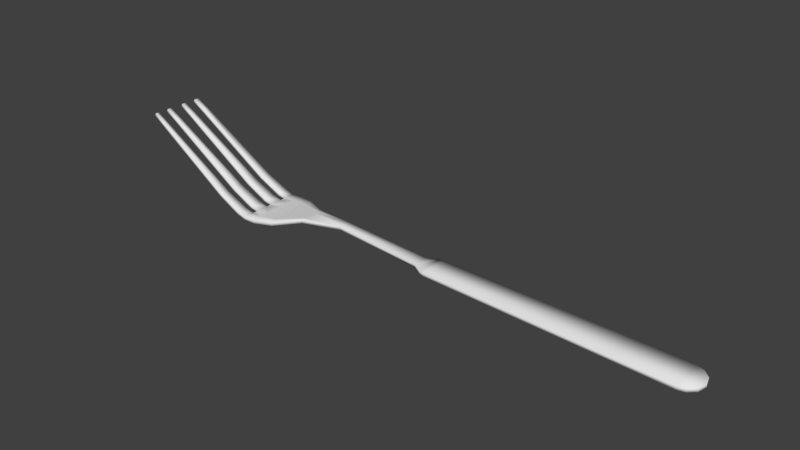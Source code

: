 # Source: Fork.blend  (saved by Blender 2.55.0; exported with 4.5.12 LTS)
import bpy
from mathutils import Matrix  # noqa: F401  (used for matrix-valued properties, if any)

bpy.ops.wm.read_factory_settings(use_empty=True)
scene = bpy.context.scene
scene.name = 'Scene'

# ---- collections
col_collection_1 = bpy.data.collections.new('Collection 1'); scene.collection.children.link(col_collection_1)

# ---- world
world_world = bpy.data.worlds.new('World'); scene.world = world_world
world_world.color = (0.05088, 0.05088, 0.05088)
world_world.use_sun_shadow = False
world_world.sun_shadow_jitter_overblur = 0.0
world_world.cycles.sampling_method = 'MANUAL'
world_world.cycles.sample_map_resolution = 256

# ---- meshes
me_fork = bpy.data.meshes.new('Fork')
me_fork.from_pydata([(-2.467, 0.437, 0.7673), (-2.496, 0.437, 0.713), (-2.496, 0.3571, 0.713), (-2.467, 0.3571, 0.7673), (6.613, 0.0, -0.4379), (6.615, 0.0, -0.3766), (6.577, -0.1312, -0.3751), (6.575, -0.1312, -0.4364), (1.029, -0.08216, -0.2207), (0.384, -0.1914, -0.2805), (0.384, -0.1366, -0.2805), (0.384, -0.08072, -0.2805), (0.384, 0.1379, -0.2805), (0.384, 0.1914, -0.2805), (1.029, 0.08216, -0.2207), (0.384, 0.08054, -0.2805), (0.384, 0.02621, -0.2805), (0.384, -0.02647, -0.2805), (-0.4968, -0.5, -0.3395), (-0.5032, -0.5, -0.4005), (-0.3031, -0.5, -0.3904), (-0.3118, -0.5, -0.3296), (1.031, 0.08216, -0.1593), (0.3779, 0.1914, -0.2195), (2.414, 0.1099, -0.2622), (1.031, -0.08216, -0.1593), (2.414, -0.1099, -0.2622), (2.408, -0.1099, -0.3233), (2.408, 0.1099, -0.3233), (-2.467, -0.413, 0.7673), (-2.467, -0.3571, 0.7673), (-2.496, -0.3571, 0.713), (-2.496, -0.413, 0.713), (-0.4968, -0.3394, -0.3395), (-0.4968, -0.232, -0.3395), (-0.5032, -0.232, -0.4005), (-0.5032, -0.3394, -0.4005), (-2.467, -0.183, 0.7673), (-2.467, -0.113, 0.7673), (-2.496, -0.113, 0.713), (-2.496, -0.183, 0.713), (-0.4968, -0.05423, -0.3395), (-0.4968, 0.05423, -0.3395), (-0.5032, 0.05423, -0.4005), (-0.5032, -0.05423, -0.4005), (-2.467, 0.107, 0.7673), (-2.467, 0.177, 0.7673), (-2.496, 0.177, 0.713), (-2.496, 0.107, 0.713), (-0.4968, 0.2333, -0.3395), (-0.4968, 0.3381, -0.3395), (-0.5032, 0.3381, -0.4005), (-0.5032, 0.2333, -0.4005), (-0.6478, 0.4999, -0.3594), (-0.5032, 0.5, -0.4005), (-0.6478, 0.3381, -0.3594), (-0.6303, 0.3381, -0.3006), (-0.4968, 0.5, -0.3395), (-0.6303, 0.4999, -0.3006), (-0.6303, -0.3394, -0.3006), (-0.6478, -0.3394, -0.3594), (-0.6478, -0.4999, -0.3594), (-0.6303, -0.4999, -0.3006), (-0.6303, -0.05429, -0.3006), (-0.6478, -0.05429, -0.3594), (-0.6478, -0.232, -0.3594), (-0.6303, -0.232, -0.3006), (-0.6303, 0.2333, -0.3006), (-0.6478, 0.2333, -0.3594), (-0.6478, 0.05428, -0.3594), (-0.6303, 0.05428, -0.3006), (-0.3118, 0.3571, -0.3296), (-0.3118, 0.5, -0.3296), (-0.3118, -0.3571, -0.3296), (-0.3031, -0.3571, -0.3904), (-0.01882, -0.4242, -0.2998), (-0.008216, -0.4242, -0.3602), (-0.3031, 0.5, -0.3904), (-0.3118, -0.2107, -0.3296), (-0.01882, 0.4242, -0.2998), (-0.01882, 0.307, -0.2998), (-0.3118, -0.06909, -0.3296), (-0.3118, 0.06835, -0.3296), (-0.3118, 0.2101, -0.3296), (-0.3031, 0.3571, -0.3904), (-0.3031, 0.2114, -0.3904), (-0.3031, 0.06891, -0.3904), (-0.3031, -0.06943, -0.3904), (-0.3031, -0.2116, -0.3904), (-2.291, 0.447, 0.5926), (-2.291, 0.3571, 0.5926), (-2.263, 0.3571, 0.6474), (-2.263, 0.447, 0.6474), (-2.263, -0.3571, 0.6474), (-2.291, -0.3571, 0.5926), (-2.291, -0.4269, 0.5926), (-2.263, -0.4269, 0.6474), (-2.263, -0.1064, 0.6474), (-2.291, -0.1064, 0.5926), (-2.291, -0.188, 0.5926), (-2.263, -0.188, 0.6474), (-2.263, 0.1829, 0.6474), (-2.291, 0.1829, 0.5926), (-2.291, 0.1013, 0.5926), (-2.263, 0.1013, 0.6474), (-1.025, 0.4877, -0.1856), (-1.025, 0.3425, -0.1856), (-0.9968, 0.3424, -0.1344), (-0.9968, 0.4881, -0.1344), (-0.9968, -0.3434, -0.1344), (-1.025, -0.3435, -0.1856), (-1.025, -0.483, -0.1856), (-0.9968, -0.4835, -0.1344), (-0.9968, -0.06594, -0.1344), (-1.025, -0.06628, -0.1856), (-1.025, -0.2219, -0.1856), (-0.9968, -0.2221, -0.1344), (-0.9968, 0.222, -0.1344), (-1.025, 0.2217, -0.1856), (-1.025, 0.06511, -0.1856), (-0.9968, 0.0648, -0.1344), (-0.01882, -0.3036, -0.2998), (-0.008216, -0.304, -0.3602), (-0.008216, 0.4242, -0.3602), (-0.01882, -0.1788, -0.2998), (-0.01882, -0.05875, -0.2998), (-0.01882, 0.0582, -0.2998), (-0.01882, 0.1788, -0.2998), (-0.008216, 0.3037, -0.3602), (-0.008216, 0.1789, -0.3602), (-0.008216, 0.05826, -0.3602), (-0.008216, -0.05878, -0.3602), (-0.008216, -0.1792, -0.3602), (0.3779, -0.1914, -0.2195), (0.3779, 0.1385, -0.2195), (0.3779, -0.1375, -0.2195), (0.3779, -0.08065, -0.2195), (0.3779, -0.02654, -0.2195), (0.3779, 0.02633, -0.2195), (0.3779, 0.08081, -0.2195), (2.577, 0.2097, -0.2666), (2.577, -0.2097, -0.2666), (2.575, -0.2097, -0.3279), (2.575, 0.2097, -0.3279), (2.647, 0.2197, -0.2685), (2.647, -0.2197, -0.2685), (2.645, -0.2197, -0.3298), (2.645, 0.2197, -0.3298), (5.52, 0.2564, -0.3465), (5.52, -0.2564, -0.3465), (5.519, -0.2564, -0.4078), (5.519, 0.2564, -0.4078), (6.374, 0.258, -0.3704), (6.374, -0.258, -0.3704), (6.577, 0.1312, -0.3751), (6.475, 0.227, -0.3735), (6.475, -0.227, -0.3735), (6.372, -0.258, -0.4317), (6.372, 0.258, -0.4317), (6.473, -0.227, -0.4348), (6.473, 0.227, -0.4348), (6.575, 0.1312, -0.4364)], [], [(0, 1, 2, 3), (4, 5, 6, 7), (8, 9, 10, 11), (12, 13, 14, 15), (14, 8, 15), (16, 15, 8, 17), (8, 11, 17), (18, 19, 20, 21), (22, 14, 13, 23), (24, 22, 25, 26), (26, 25, 8, 27), (27, 8, 14, 28), (28, 14, 22, 24), (29, 30, 31, 32), (33, 34, 35, 36), (37, 38, 39, 40), (41, 42, 43, 44), (45, 46, 47, 48), (49, 50, 51, 52), (53, 54, 51, 55), (55, 51, 50, 56), (56, 50, 57, 58), (58, 57, 54, 53), (59, 33, 36, 60), (36, 19, 61, 60), (61, 19, 18, 62), (62, 18, 33, 59), (63, 41, 44, 64), (64, 44, 35, 65), (65, 35, 34, 66), (66, 34, 41, 63), (67, 49, 52, 68), (68, 52, 43, 69), (69, 43, 42, 70), (70, 42, 49, 67), (57, 50, 71, 72), (18, 21, 73, 33), (74, 20, 19, 36), (75, 21, 20, 76), (57, 72, 77, 54), (73, 78, 34, 33), (79, 72, 71, 80), (78, 81, 41, 34), (41, 81, 82, 42), (42, 82, 83, 49), (49, 83, 71, 50), (54, 77, 84, 51), (84, 85, 52, 51), (85, 86, 43, 52), (86, 87, 44, 43), (44, 87, 88, 35), (35, 88, 74, 36), (1, 89, 90, 2), (2, 90, 91, 3), (0, 3, 91, 92), (0, 92, 89, 1), (30, 93, 94, 31), (94, 95, 32, 31), (32, 95, 96, 29), (29, 96, 93, 30), (38, 97, 98, 39), (39, 98, 99, 40), (40, 99, 100, 37), (100, 97, 38, 37), (46, 101, 102, 47), (47, 102, 103, 48), (48, 103, 104, 45), (45, 104, 101, 46), (89, 105, 106, 90), (90, 106, 107, 91), (56, 58, 108, 107), (92, 108, 105, 89), (93, 109, 110, 94), (60, 61, 111, 110), (95, 111, 112, 96), (96, 112, 109, 93), (97, 113, 114, 98), (98, 114, 115, 99), (99, 115, 116, 100), (100, 116, 113, 97), (101, 117, 118, 102), (102, 118, 119, 103), (103, 119, 120, 104), (104, 120, 117, 101), (75, 121, 73, 21), (74, 122, 76, 20), (72, 79, 123, 77), (121, 124, 78, 73), (124, 125, 81, 78), (81, 125, 126, 82), (82, 126, 127, 83), (83, 127, 80, 71), (123, 128, 84, 77), (128, 129, 85, 84), (129, 130, 86, 85), (86, 130, 131, 87), (87, 131, 132, 88), (88, 132, 122, 74), (133, 75, 76, 9), (23, 79, 80, 134), (133, 135, 121, 75), (122, 10, 9, 76), (79, 23, 13, 123), (135, 136, 124, 121), (136, 137, 125, 124), (125, 137, 138, 126), (126, 138, 139, 127), (127, 139, 134, 80), (13, 12, 128, 123), (12, 15, 129, 128), (15, 16, 130, 129), (130, 16, 17, 131), (131, 17, 11, 132), (132, 11, 10, 122), (25, 133, 9, 8), (22, 23, 134, 139), (133, 25, 135), (136, 135, 25, 137), (22, 139, 25), (25, 139, 138, 137), (140, 24, 26, 141), (141, 26, 27, 142), (142, 27, 28, 143), (143, 28, 24, 140), (144, 140, 141, 145), (145, 141, 142, 146), (146, 142, 143, 147), (147, 143, 140, 144), (148, 144, 145, 149), (149, 145, 146, 150), (150, 146, 147, 151), (151, 147, 144, 148), (152, 148, 149, 153), (153, 149, 150, 157), (157, 150, 151, 158), (158, 151, 148, 152), (158, 152, 155, 160), (106, 105, 53, 55), (107, 106, 55, 56), (107, 108, 92, 91), (105, 108, 58, 53), (110, 109, 59, 60), (110, 111, 95, 94), (112, 111, 61, 62), (109, 112, 62, 59), (114, 113, 63, 64), (115, 114, 64, 65), (116, 115, 65, 66), (113, 116, 66, 63), (118, 117, 67, 68), (119, 118, 68, 69), (120, 119, 69, 70), (117, 120, 70, 67), (159, 156, 153, 157), (160, 155, 154, 161), (7, 6, 156, 159), (161, 154, 5, 4), (157, 158, 160), (157, 160, 161), (157, 161, 4), (157, 4, 7), (157, 7, 159), (155, 152, 153), (154, 155, 153), (5, 154, 153), (6, 5, 153), (156, 6, 153)])
me_fork.polygons.foreach_set('use_smooth', [0, 1, 1, 1, 1, 1, 1, 1, 1, 1, 1, 1, 1, 0, 0, 0, 0, 0, 0, 1, 1, 1, 1, 1, 1, 1, 1, 1, 1, 1, 1, 1, 1, 1, 1, 1, 1, 1, 1, 1, 1, 1, 1, 1, 1, 1, 1, 1, 1, 1, 1, 1, 1, 1, 1, 1, 1, 1, 1, 1, 1, 1, 1, 1, 1, 1, 1, 1, 1, 1, 1, 1, 1, 1, 1, 1, 1, 1, 1, 1, 1, 1, 1, 1, 1, 1, 1, 1, 1, 1, 1, 1, 1, 1, 1, 1, 1, 1, 1, 1, 1, 1, 1, 1, 1, 1, 1, 1, 1, 1, 1, 1, 1, 1, 1, 1, 1, 1, 1, 1, 1, 1, 1, 1, 1, 1, 1, 1, 1, 1, 1, 1, 1, 1, 1, 1, 1, 1, 1, 1, 1, 1, 1, 1, 1, 1, 1, 1, 1, 1, 1, 1, 1, 1, 1, 1, 1, 1, 1, 1, 1, 1, 1, 1, 1, 1, 1])
_uv = me_fork.uv_layers.new(name='UVTex')
_uv.uv.foreach_set('vector', [0.5055, 0.5168, 0.4945, 0.5168, 0.4945, 0.5086, 0.5055, 0.5086, 0.9603, 1.0, 0.9484, 1.0, 0.9485, 0.9935, 0.9605, 0.9935, 0.362, 0.4078, 0.3399, 0.3394, 0.3502, 0.3393, 0.3607, 0.3393, 0.4019, 0.339, 0.412, 0.3389, 0.393, 0.4076, 0.3911, 0.3391, 0.393, 0.4076, 0.362, 0.4078, 0.3911, 0.3391, 0.3809, 0.3391, 0.3911, 0.3391, 0.362, 0.4078, 0.3709, 0.3392, 0.362, 0.4078, 0.3607, 0.3393, 0.3709, 0.3392, 0.98, 0.2209, 0.9919, 0.2204, 0.9889, 0.2422, 0.9771, 0.2411, 0.06731, 0.3884, 0.05539, 0.3883, 0.04013, 0.3178, 0.05195, 0.317, 0.6064, 0.5483, 0.6119, 0.4017, 0.6428, 0.4017, 0.6478, 0.5483, 0.9488, 0.5394, 0.9361, 0.3883, 0.948, 0.3883, 0.9607, 0.5389, 0.3601, 0.5542, 0.362, 0.4078, 0.393, 0.4076, 0.4015, 0.5539, 0.04271, 0.539, 0.05539, 0.3883, 0.06731, 0.3884, 0.0546, 0.5394, 0.5055, 0.43, 0.5055, 0.4357, 0.4945, 0.4357, 0.4945, 0.43, 0.4973, 0.443, 0.4973, 0.4539, 0.4865, 0.4539, 0.4865, 0.443, 0.5055, 0.4535, 0.5055, 0.4606, 0.4945, 0.4606, 0.4945, 0.4535, 0.4973, 0.4721, 0.4973, 0.4831, 0.4865, 0.4831, 0.4865, 0.4721, 0.5055, 0.4831, 0.5055, 0.4902, 0.4945, 0.4902, 0.4945, 0.4831, 0.4973, 0.5014, 0.4973, 0.5121, 0.4865, 0.5121, 0.4865, 0.5014, 0.4675, 0.2277, 0.4679, 0.2436, 0.4374, 0.2438, 0.437, 0.2279, 0.9829, 0.2071, 0.9901, 0.223, 0.9783, 0.2235, 0.9714, 0.2089, 0.5641, 0.2241, 0.564, 0.2388, 0.5336, 0.2388, 0.5336, 0.2241, 0.03023, 0.2063, 0.02338, 0.221, 0.0115, 0.2205, 0.01872, 0.2046, 0.03085, 0.2071, 0.024, 0.2218, 0.01212, 0.2213, 0.01934, 0.2054, 0.3099, 0.2447, 0.2796, 0.2449, 0.2793, 0.229, 0.3095, 0.2288, 0.9847, 0.2045, 0.9919, 0.2204, 0.98, 0.2209, 0.9732, 0.2062, 0.7214, 0.2244, 0.7215, 0.239, 0.6914, 0.239, 0.6915, 0.2244, 0.03027, 0.2062, 0.02342, 0.2209, 0.01154, 0.2204, 0.01876, 0.2045, 0.3632, 0.2284, 0.3636, 0.2443, 0.3301, 0.2446, 0.3298, 0.2287, 0.9841, 0.2054, 0.9913, 0.2212, 0.9794, 0.2218, 0.9726, 0.2071, 0.6713, 0.2243, 0.6712, 0.2389, 0.6378, 0.2389, 0.6379, 0.2242, 0.02968, 0.2054, 0.02284, 0.2201, 0.01096, 0.2196, 0.01818, 0.2037, 0.4173, 0.228, 0.4177, 0.2439, 0.384, 0.2442, 0.3836, 0.2283, 0.9835, 0.2062, 0.9907, 0.2221, 0.9789, 0.2227, 0.972, 0.208, 0.6174, 0.2242, 0.6174, 0.2389, 0.5837, 0.2389, 0.5838, 0.2242, 0.5336, 0.2388, 0.564, 0.2388, 0.5604, 0.2584, 0.5335, 0.2584, 0.7215, 0.239, 0.7215, 0.2585, 0.6947, 0.2585, 0.6914, 0.239, 0.307, 0.2659, 0.2801, 0.2661, 0.2796, 0.2449, 0.3099, 0.2447, 0.9696, 0.2732, 0.9771, 0.2411, 0.9889, 0.2422, 0.9813, 0.2745, 0.02338, 0.221, 0.02627, 0.2412, 0.01453, 0.2423, 0.0115, 0.2205, 0.6947, 0.2585, 0.6672, 0.2585, 0.6712, 0.2389, 0.6914, 0.239, 0.5477, 0.2895, 0.5335, 0.2584, 0.5604, 0.2584, 0.5698, 0.2896, 0.6672, 0.2585, 0.6406, 0.2585, 0.6378, 0.2389, 0.6712, 0.2389, 0.6378, 0.2389, 0.6406, 0.2585, 0.6147, 0.2585, 0.6174, 0.2389, 0.6174, 0.2389, 0.6147, 0.2585, 0.5881, 0.2584, 0.5837, 0.2389, 0.5837, 0.2389, 0.5881, 0.2584, 0.5604, 0.2584, 0.564, 0.2388, 0.4679, 0.2436, 0.4684, 0.2648, 0.4415, 0.265, 0.4374, 0.2438, 0.4415, 0.265, 0.4141, 0.2652, 0.4177, 0.2439, 0.4374, 0.2438, 0.4141, 0.2652, 0.3872, 0.2654, 0.384, 0.2442, 0.4177, 0.2439, 0.3872, 0.2654, 0.3612, 0.2655, 0.3636, 0.2443, 0.384, 0.2442, 0.3636, 0.2443, 0.3612, 0.2655, 0.3344, 0.2657, 0.3301, 0.2446, 0.3301, 0.2446, 0.3344, 0.2657, 0.307, 0.2659, 0.3099, 0.2447, 0.4502, 0.001341, 0.4527, 0.0265, 0.4358, 0.02663, 0.4352, 0.001455, 0.7844, 0.002391, 0.8067, 0.02512, 0.7959, 0.02796, 0.7737, 0.005348, 0.546, -0.000814, 0.5611, -0.000802, 0.561, 0.02422, 0.5441, 0.0242, 0.228, 0.002957, 0.2058, 0.02554, 0.195, 0.0227, 0.2173, 0.0, 0.2285, 0.003605, 0.2063, 0.02621, 0.1955, 0.02338, 0.2178, 0.000647, 0.3019, 0.02759, 0.2887, 0.02767, 0.2908, 0.002482, 0.3013, 0.002411, 0.786, 0.0, 0.8083, 0.02269, 0.7975, 0.02552, 0.7753, 0.002957, 0.7053, 0.002449, 0.708, 0.02684, 0.6951, 0.02683, 0.6951, 0.002468, 0.228, 0.002871, 0.2058, 0.02546, 0.195, 0.02262, 0.2174, -8.6e-05, 0.3473, 0.00242, 0.3491, 0.02755, 0.3337, 0.02765, 0.3342, 0.002509, 0.7855, 0.000714, 0.8078, 0.02343, 0.797, 0.02627, 0.7748, 0.003671, 0.6637, 0.02448, 0.6484, 0.02446, 0.6497, -0.000534, 0.6629, -0.000519, 0.2275, 0.002, 0.2052, 0.02459, 0.1945, 0.02176, 0.2168, -0.000957, 0.4012, 0.002003, 0.403, 0.02713, 0.3876, 0.02725, 0.3881, 0.002104, 0.7849, 0.001614, 0.8072, 0.02433, 0.7964, 0.02716, 0.7742, 0.004572, 0.608, -0.0006, 0.609, 0.0244, 0.5937, 0.02439, 0.5948, -0.000609, 0.4527, 0.0265, 0.4642, 0.1837, 0.4368, 0.1839, 0.4358, 0.02663, 0.8067, 0.02512, 0.9512, 0.1655, 0.9411, 0.1684, 0.7959, 0.02796, 0.5641, 0.2241, 0.5336, 0.2241, 0.5359, 0.1816, 0.5634, 0.1816, 0.2058, 0.02554, 0.06059, 0.1659, 0.05049, 0.163, 0.195, 0.0227, 0.2063, 0.02621, 0.0612, 0.1666, 0.05109, 0.1637, 0.1955, 0.02338, 0.3095, 0.2288, 0.2793, 0.229, 0.2815, 0.185, 0.3078, 0.1849, 0.8083, 0.02269, 0.9529, 0.1629, 0.9428, 0.1658, 0.7975, 0.02552, 0.708, 0.02684, 0.7184, 0.1822, 0.6923, 0.1822, 0.6951, 0.02683, 0.2058, 0.02546, 0.06064, 0.1658, 0.05053, 0.1629, 0.195, 0.02262, 0.3491, 0.02755, 0.36, 0.1846, 0.3307, 0.1848, 0.3337, 0.02765, 0.8078, 0.02343, 0.9523, 0.1637, 0.9422, 0.1666, 0.797, 0.02627, 0.6637, 0.02448, 0.6696, 0.1817, 0.6402, 0.1817, 0.6484, 0.02446, 0.2052, 0.02459, 0.06005, 0.1649, 0.04995, 0.162, 0.1945, 0.02176, 0.403, 0.02713, 0.4141, 0.1842, 0.3846, 0.1844, 0.3876, 0.02725, 0.8072, 0.02433, 0.9518, 0.1646, 0.9416, 0.1675, 0.7964, 0.02716, 0.609, 0.0244, 0.6156, 0.1817, 0.586, 0.1816, 0.5937, 0.02439, 0.7073, 0.2896, 0.6846, 0.2896, 0.6947, 0.2585, 0.7215, 0.2585, 0.307, 0.2659, 0.3177, 0.2972, 0.2951, 0.2974, 0.2801, 0.2661, 0.02627, 0.2412, 0.03378, 0.2732, 0.0221, 0.2746, 0.01453, 0.2423, 0.6846, 0.2896, 0.6611, 0.2896, 0.6672, 0.2585, 0.6947, 0.2585, 0.6611, 0.2896, 0.6386, 0.2896, 0.6406, 0.2585, 0.6672, 0.2585, 0.6406, 0.2585, 0.6386, 0.2896, 0.6166, 0.2896, 0.6147, 0.2585, 0.6147, 0.2585, 0.6166, 0.2896, 0.5939, 0.2896, 0.5881, 0.2584, 0.5881, 0.2584, 0.5939, 0.2896, 0.5698, 0.2896, 0.5604, 0.2584, 0.4549, 0.2962, 0.4322, 0.2964, 0.4415, 0.265, 0.4684, 0.2648, 0.4322, 0.2964, 0.4087, 0.2966, 0.4141, 0.2652, 0.4415, 0.265, 0.4087, 0.2966, 0.3859, 0.2967, 0.3872, 0.2654, 0.4141, 0.2652, 0.3872, 0.2654, 0.3859, 0.2967, 0.3639, 0.2969, 0.3612, 0.2655, 0.3612, 0.2655, 0.3639, 0.2969, 0.3412, 0.2971, 0.3344, 0.2657, 0.3344, 0.2657, 0.3412, 0.2971, 0.3177, 0.2972, 0.307, 0.2659, 0.9514, 0.3169, 0.9696, 0.2732, 0.9813, 0.2745, 0.9632, 0.3178, 0.5914, 0.3323, 0.5477, 0.2895, 0.5698, 0.2896, 0.6014, 0.3323, 0.6635, 0.3324, 0.6533, 0.3324, 0.6846, 0.2896, 0.7073, 0.2896, 0.3177, 0.2972, 0.3502, 0.3393, 0.3399, 0.3394, 0.2951, 0.2974, 0.03378, 0.2732, 0.05195, 0.317, 0.04013, 0.3178, 0.0221, 0.2746, 0.6533, 0.3324, 0.6426, 0.3324, 0.6611, 0.2896, 0.6846, 0.2896, 0.6426, 0.3324, 0.6324, 0.3324, 0.6386, 0.2896, 0.6611, 0.2896, 0.6386, 0.2896, 0.6324, 0.3324, 0.6225, 0.3324, 0.6166, 0.2896, 0.6166, 0.2896, 0.6225, 0.3324, 0.6122, 0.3324, 0.5939, 0.2896, 0.5939, 0.2896, 0.6122, 0.3324, 0.6014, 0.3323, 0.5698, 0.2896, 0.412, 0.3389, 0.4019, 0.339, 0.4322, 0.2964, 0.4549, 0.2962, 0.4019, 0.339, 0.3911, 0.3391, 0.4087, 0.2966, 0.4322, 0.2964, 0.3911, 0.3391, 0.3809, 0.3391, 0.3859, 0.2967, 0.4087, 0.2966, 0.3859, 0.2967, 0.3809, 0.3391, 0.3709, 0.3392, 0.3639, 0.2969, 0.3639, 0.2969, 0.3709, 0.3392, 0.3607, 0.3393, 0.3412, 0.2971, 0.3412, 0.2971, 0.3607, 0.3393, 0.3502, 0.3393, 0.3177, 0.2972, 0.9361, 0.3883, 0.9514, 0.3169, 0.9632, 0.3178, 0.948, 0.3883, 0.6119, 0.4017, 0.5914, 0.3323, 0.6014, 0.3323, 0.6122, 0.3324, 0.6635, 0.3324, 0.6428, 0.4017, 0.6533, 0.3324, 0.6426, 0.3324, 0.6533, 0.3324, 0.6428, 0.4017, 0.6324, 0.3324, 0.6119, 0.4017, 0.6122, 0.3324, 0.6428, 0.4017, 0.6428, 0.4017, 0.6122, 0.3324, 0.6225, 0.3324, 0.6324, 0.3324, 0.5876, 0.5656, 0.6064, 0.5483, 0.6478, 0.5483, 0.6665, 0.5656, 0.949, 0.5569, 0.9488, 0.5394, 0.9607, 0.5389, 0.9609, 0.5569, 0.3417, 0.572, 0.3601, 0.5542, 0.4015, 0.5539, 0.4207, 0.5715, 0.0425, 0.5569, 0.04271, 0.539, 0.0546, 0.5394, 0.05442, 0.5569, 0.5857, 0.573, 0.5876, 0.5656, 0.6665, 0.5656, 0.6684, 0.573, 0.949, 0.5645, 0.949, 0.5569, 0.9609, 0.5569, 0.9609, 0.5645, 0.34, 0.5795, 0.3417, 0.572, 0.4207, 0.5715, 0.4228, 0.5789, 0.04248, 0.5645, 0.0425, 0.5569, 0.05442, 0.5569, 0.0544, 0.5645, 0.5782, 0.8771, 0.5857, 0.573, 0.6684, 0.573, 0.6747, 0.8771, 0.949, 0.8781, 0.949, 0.5645, 0.9609, 0.5645, 0.9609, 0.8781, 0.34, 0.8838, 0.34, 0.5795, 0.4228, 0.5789, 0.4366, 0.8831, 0.04248, 0.8781, 0.04248, 0.5645, 0.0544, 0.5645, 0.0544, 0.8781, 0.5777, 0.9702, 0.5782, 0.8771, 0.6747, 0.8771, 0.6749, 0.9702, 0.949, 0.9741, 0.949, 0.8781, 0.9609, 0.8781, 0.9609, 0.9741, 0.3418, 0.9769, 0.34, 0.8838, 0.4366, 0.8831, 0.439, 0.9762, 0.0425, 0.9741, 0.04248, 0.8781, 0.0544, 0.8781, 0.05442, 0.9741, 0.0425, 0.9741, 0.05442, 0.9741, 0.05468, 0.9871, 0.04277, 0.9871, 0.4368, 0.1839, 0.4642, 0.1837, 0.4675, 0.2277, 0.437, 0.2279, 0.9411, 0.1684, 0.9512, 0.1655, 0.9829, 0.2071, 0.9714, 0.2089, 0.5634, 0.1816, 0.5359, 0.1816, 0.5441, 0.0242, 0.561, 0.02422, 0.05049, 0.163, 0.06059, 0.1659, 0.03023, 0.2063, 0.01872, 0.2046, 0.05109, 0.1637, 0.0612, 0.1666, 0.03085, 0.2071, 0.01934, 0.2054, 0.3078, 0.1849, 0.2815, 0.185, 0.2887, 0.02767, 0.3019, 0.02759, 0.9428, 0.1658, 0.9529, 0.1629, 0.9847, 0.2045, 0.9732, 0.2062, 0.6923, 0.1822, 0.7184, 0.1822, 0.7214, 0.2244, 0.6915, 0.2244, 0.05053, 0.1629, 0.06064, 0.1658, 0.03027, 0.2062, 0.01876, 0.2045, 0.3307, 0.1848, 0.36, 0.1846, 0.3632, 0.2284, 0.3298, 0.2287, 0.9422, 0.1666, 0.9523, 0.1637, 0.9841, 0.2054, 0.9726, 0.2071, 0.6402, 0.1817, 0.6696, 0.1817, 0.6713, 0.2243, 0.6379, 0.2242, 0.04995, 0.162, 0.06005, 0.1649, 0.02968, 0.2054, 0.01818, 0.2037, 0.3846, 0.1844, 0.4141, 0.1842, 0.4173, 0.228, 0.3836, 0.2283, 0.9416, 0.1675, 0.9518, 0.1646, 0.9835, 0.2062, 0.972, 0.208, 0.586, 0.1816, 0.6156, 0.1817, 0.6174, 0.2242, 0.5838, 0.2242, 0.9606, 0.987, 0.9487, 0.987, 0.949, 0.9741, 0.9609, 0.9741, 0.04277, 0.9871, 0.05468, 0.9871, 0.05482, 0.9935, 0.0429, 0.9935, 0.9605, 0.9935, 0.9485, 0.9935, 0.9487, 0.987, 0.9606, 0.987, 0.0429, 0.9935, 0.05482, 0.9935, 0.05495, 1.0, 0.04303, 1.0, 0.3418, 0.9769, 0.439, 0.9762, 0.4316, 0.9874, 0.3418, 0.9769, 0.4316, 0.9874, 0.412, 0.9965, 0.3418, 0.9769, 0.412, 0.9965, 0.391, 1.001, 0.3418, 0.9769, 0.391, 1.001, 0.3697, 0.9967, 0.3418, 0.9769, 0.3697, 0.9967, 0.3497, 0.9878, 0.5838, 0.9805, 0.5777, 0.9702, 0.6749, 0.9702, 0.5965, 0.9884, 0.5838, 0.9805, 0.6749, 0.9702, 0.6262, 0.9945, 0.5965, 0.9884, 0.6749, 0.9702, 0.656, 0.9884, 0.6262, 0.9945, 0.6749, 0.9702, 0.6687, 0.9805, 0.656, 0.9884, 0.6749, 0.9702])
me_fork.use_remesh_preserve_volume = False
me_fork.use_remesh_preserve_attributes = False
me_fork.use_mirror_vertex_groups = False
me_fork.update()

# ---- objects
ob_mesh = bpy.data.objects.new('Mesh', me_fork)

# ---- transforms, parenting, visibility, modifiers, constraints
ob_mesh.location = (-3.669, 0.0, 0.0)
ob_mesh.empty_display_type = 'ARROWS'
ob_mesh.lineart.crease_threshold = 0.0

# ---- collection membership
col_collection_1.objects.link(ob_mesh)

# ---- scene / render settings (as saved in the file)
scene.frame_start = 1; scene.frame_end = 250; scene.frame_set(41)
scene.render.engine = 'BLENDER_EEVEE_NEXT'
scene.render.image_settings.color_mode = 'RGB'
scene.render.image_settings.compression = 90
scene.render.resolution_percentage = 50
scene.render.dither_intensity = 0.0
scene.render.bake_margin = 2
scene.render.bake_bias = 0.0
scene.cycles.use_denoising = False
scene.cycles.samples = 10
scene.cycles.sampling_pattern = 'TABULATED_SOBOL'
scene.cycles.light_sampling_threshold = 0.0
scene.cycles.use_adaptive_sampling = False
scene.cycles.use_light_tree = False
scene.cycles.blur_glossy = 0.0
scene.cycles.volume_bounces = 1
scene.cycles.pixel_filter_type = 'GAUSSIAN'
scene.cycles.sample_clamp_indirect = 0.0
scene.view_settings.view_transform = 'Standard'
bpy.context.view_layer.update()

# ---- added for rendering (the .blend has no active camera and no usable light): camera, sun
cam_auto = bpy.data.cameras.new('AutoCamera')
cam_auto.lens = 50.0
cam_auto.sensor_width = 36.0
cam_auto.clip_end = 1000.0
ob_auto_camera = bpy.data.objects.new('AutoCamera', cam_auto)
scene.collection.objects.link(ob_auto_camera)
ob_auto_camera.location = (6.94413, -10.2638, 7.00723)
ob_auto_camera.rotation_euler = (1.09748, -7.21219e-08, 0.694738)
scene.camera = ob_auto_camera
light_auto_sun = bpy.data.lights.new('AutoSun', 'SUN')
light_auto_sun.energy = 3.0
light_auto_sun.angle = 0.0523599
ob_auto_sun = bpy.data.objects.new('AutoSun', light_auto_sun)
scene.collection.objects.link(ob_auto_sun)
ob_auto_sun.rotation_euler = (0.872665, 0.174533, 0.523599)
bpy.context.view_layer.update()
